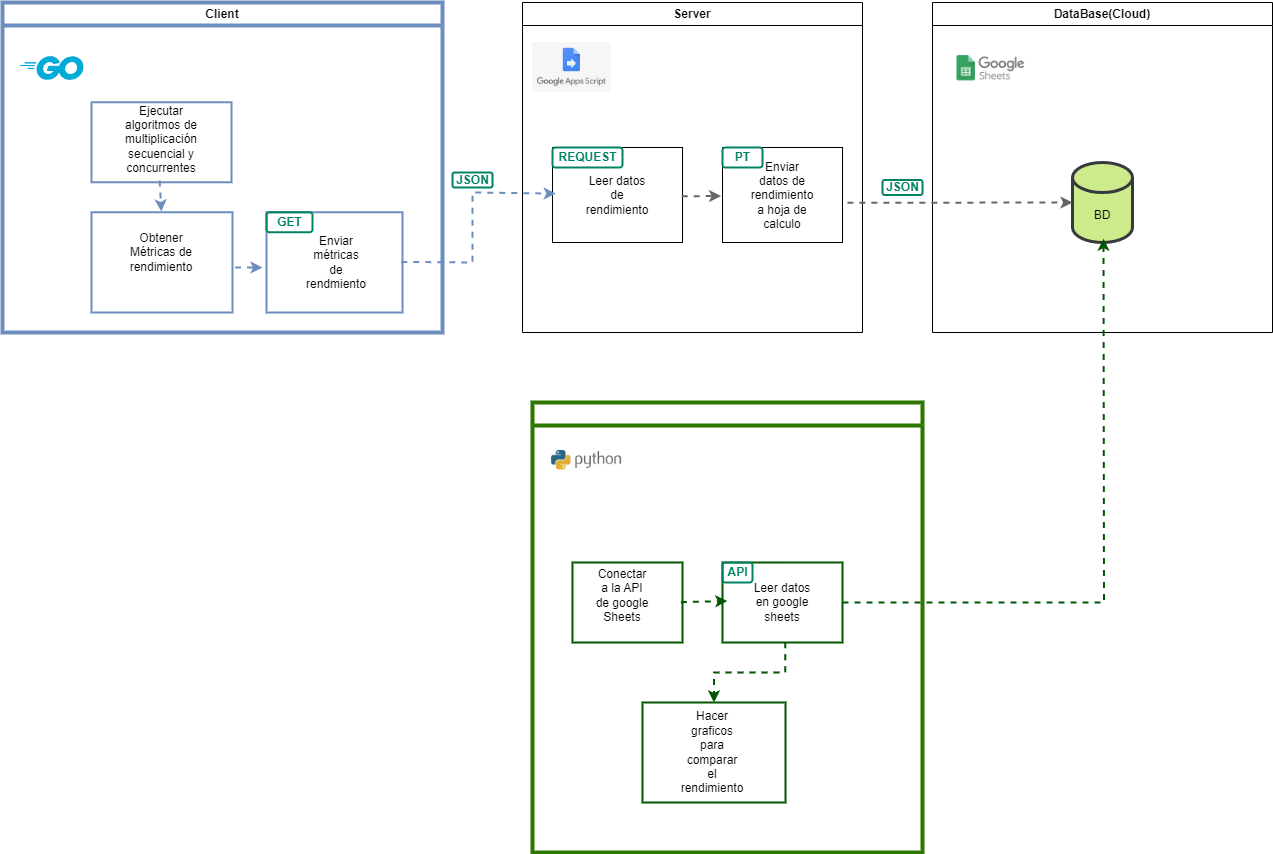

The diagram above was exported from draw.io. Its source (the exported page's mxGraphModel, read from the mxfile embedded in the PNG):
<mxGraphModel dx="1222" dy="676" grid="1" gridSize="10" guides="1" tooltips="1" connect="1" arrows="1" fold="1" page="1" pageScale="1" pageWidth="827" pageHeight="1169" math="0" shadow="0">
  <root>
    <mxCell id="0" />
    <mxCell id="1" parent="0" />
    <mxCell id="PdkiRWVCBwhUZumap-xA-7" value="Server" style="swimlane;whiteSpace=wrap;html=1;startSize=23;" vertex="1" parent="1">
      <mxGeometry x="600" y="200" width="340" height="330" as="geometry" />
    </mxCell>
    <mxCell id="PdkiRWVCBwhUZumap-xA-8" value="" style="verticalLabelPosition=bottom;verticalAlign=top;html=1;shape=mxgraph.basic.rect;fillColor2=none;strokeWidth=1;size=20;indent=5;" vertex="1" parent="PdkiRWVCBwhUZumap-xA-7">
      <mxGeometry x="30" y="145" width="130" height="95" as="geometry" />
    </mxCell>
    <mxCell id="PdkiRWVCBwhUZumap-xA-9" value="Leer datos de rendimiento" style="text;html=1;strokeColor=none;fillColor=none;align=center;verticalAlign=middle;whiteSpace=wrap;rounded=0;" vertex="1" parent="PdkiRWVCBwhUZumap-xA-7">
      <mxGeometry x="65" y="177.5" width="60" height="30" as="geometry" />
    </mxCell>
    <mxCell id="PdkiRWVCBwhUZumap-xA-30" value="" style="curved=0;endArrow=classic;html=1;rounded=0;fontFamily=Helvetica;fontSize=12;fontColor=default;startSize=23;exitX=0.994;exitY=0.513;exitDx=0;exitDy=0;exitPerimeter=0;dashed=1;fillColor=#f5f5f5;gradientColor=#b3b3b3;strokeColor=#666666;strokeWidth=2;entryX=-0.012;entryY=0.511;entryDx=0;entryDy=0;entryPerimeter=0;" edge="1" parent="PdkiRWVCBwhUZumap-xA-7" source="PdkiRWVCBwhUZumap-xA-8" target="PdkiRWVCBwhUZumap-xA-31">
      <mxGeometry width="50" height="50" relative="1" as="geometry">
        <mxPoint x="170" y="185" as="sourcePoint" />
        <mxPoint x="195" y="192" as="targetPoint" />
        <Array as="points" />
      </mxGeometry>
    </mxCell>
    <mxCell id="PdkiRWVCBwhUZumap-xA-31" value="" style="verticalLabelPosition=bottom;verticalAlign=top;html=1;shape=mxgraph.basic.rect;fillColor2=none;strokeWidth=1;size=20;indent=5;" vertex="1" parent="PdkiRWVCBwhUZumap-xA-7">
      <mxGeometry x="200" y="145" width="120" height="95" as="geometry" />
    </mxCell>
    <mxCell id="PdkiRWVCBwhUZumap-xA-32" value="Enviar datos de rendimiento a hoja de calculo" style="text;html=1;strokeColor=none;fillColor=none;align=center;verticalAlign=middle;whiteSpace=wrap;rounded=0;" vertex="1" parent="PdkiRWVCBwhUZumap-xA-7">
      <mxGeometry x="230" y="177.5" width="60" height="30" as="geometry" />
    </mxCell>
    <mxCell id="PdkiRWVCBwhUZumap-xA-33" value="" style="shape=image;verticalLabelPosition=bottom;labelBackgroundColor=default;verticalAlign=top;aspect=fixed;imageAspect=0;image=https://admin-it.xyz/wp-content/uploads/2019/03/GoogleAppsScript.png;" vertex="1" parent="PdkiRWVCBwhUZumap-xA-7">
      <mxGeometry x="10" y="40" width="78.56" height="50" as="geometry" />
    </mxCell>
    <mxCell id="PdkiRWVCBwhUZumap-xA-69" value="REQUEST" style="dashed=0;html=1;rounded=1;strokeColor=#008364;fontSize=12;align=center;fontStyle=1;strokeWidth=2;fontColor=#008364;labelBorderColor=none;verticalAlign=middle;fontFamily=Helvetica;startSize=23;fillColor=none;gradientColor=none;" vertex="1" parent="PdkiRWVCBwhUZumap-xA-7">
      <mxGeometry x="30" y="145" width="70" height="20" as="geometry" />
    </mxCell>
    <mxCell id="PdkiRWVCBwhUZumap-xA-72" value="PT" style="dashed=0;html=1;rounded=1;strokeColor=#008364;fontSize=12;align=center;fontStyle=1;strokeWidth=2;fontColor=#008364;labelBorderColor=none;verticalAlign=middle;fontFamily=Helvetica;startSize=23;fillColor=none;gradientColor=none;" vertex="1" parent="PdkiRWVCBwhUZumap-xA-7">
      <mxGeometry x="200" y="145" width="40" height="20" as="geometry" />
    </mxCell>
    <mxCell id="PdkiRWVCBwhUZumap-xA-2" value="Client" style="swimlane;whiteSpace=wrap;html=1;startSize=23;labelBorderColor=none;swimlaneFillColor=none;fillColor=none;gradientColor=none;strokeColor=#6c8ebf;strokeWidth=4;" vertex="1" parent="1">
      <mxGeometry x="80" y="200" width="440" height="330" as="geometry" />
    </mxCell>
    <mxCell id="PdkiRWVCBwhUZumap-xA-3" value="" style="verticalLabelPosition=bottom;verticalAlign=top;html=1;shape=mxgraph.basic.rect;fillColor2=none;strokeWidth=2;size=20;indent=5;fillColor=none;gradientColor=#7ea6e0;strokeColor=#6c8ebf;" vertex="1" parent="PdkiRWVCBwhUZumap-xA-2">
      <mxGeometry x="89" y="99.75" width="140" height="80" as="geometry" />
    </mxCell>
    <mxCell id="PdkiRWVCBwhUZumap-xA-4" value="Ejecutar algoritmos de multiplicación secuencial y concurrentes" style="text;html=1;strokeColor=none;fillColor=none;align=center;verticalAlign=middle;whiteSpace=wrap;rounded=0;" vertex="1" parent="PdkiRWVCBwhUZumap-xA-2">
      <mxGeometry x="124" y="120" width="70" height="34.75" as="geometry" />
    </mxCell>
    <mxCell id="PdkiRWVCBwhUZumap-xA-5" value="" style="verticalLabelPosition=bottom;verticalAlign=top;html=1;shape=mxgraph.basic.rect;fillColor2=none;strokeWidth=2;size=20;indent=5;fillColor=none;gradientColor=none;strokeColor=#6c8ebf;" vertex="1" parent="PdkiRWVCBwhUZumap-xA-2">
      <mxGeometry x="89" y="209.75" width="141" height="100.25" as="geometry" />
    </mxCell>
    <mxCell id="PdkiRWVCBwhUZumap-xA-6" value="Obtener Métricas de rendimiento" style="text;html=1;strokeColor=none;fillColor=none;align=center;verticalAlign=middle;whiteSpace=wrap;rounded=0;" vertex="1" parent="PdkiRWVCBwhUZumap-xA-2">
      <mxGeometry x="129" y="234.75" width="60" height="30" as="geometry" />
    </mxCell>
    <mxCell id="PdkiRWVCBwhUZumap-xA-16" value="" style="endArrow=classic;html=1;rounded=0;fontFamily=Helvetica;fontSize=12;fontColor=default;startSize=23;exitX=0.487;exitY=0.978;exitDx=0;exitDy=0;exitPerimeter=0;dashed=1;fillColor=#dae8fc;gradientColor=#7ea6e0;strokeColor=#6c8ebf;strokeWidth=2;entryX=0.495;entryY=-0.008;entryDx=0;entryDy=0;entryPerimeter=0;" edge="1" parent="PdkiRWVCBwhUZumap-xA-2" source="PdkiRWVCBwhUZumap-xA-3" target="PdkiRWVCBwhUZumap-xA-5">
      <mxGeometry width="50" height="50" relative="1" as="geometry">
        <mxPoint x="220" y="190" as="sourcePoint" />
        <mxPoint x="270" y="160" as="targetPoint" />
      </mxGeometry>
    </mxCell>
    <mxCell id="PdkiRWVCBwhUZumap-xA-22" value="" style="shape=image;verticalLabelPosition=bottom;labelBackgroundColor=default;verticalAlign=top;aspect=fixed;imageAspect=0;image=data:image/png,(base64 omitted: 2484 chars);" vertex="1" parent="PdkiRWVCBwhUZumap-xA-2">
      <mxGeometry x="10" y="30" width="79" height="69.75" as="geometry" />
    </mxCell>
    <mxCell id="PdkiRWVCBwhUZumap-xA-24" value="" style="verticalLabelPosition=bottom;verticalAlign=top;html=1;shape=mxgraph.basic.rect;fillColor2=none;strokeWidth=2;size=20;indent=5;fillColor=none;gradientColor=none;strokeColor=#6c8ebf;" vertex="1" parent="PdkiRWVCBwhUZumap-xA-2">
      <mxGeometry x="264" y="209.76" width="136" height="100.25" as="geometry" />
    </mxCell>
    <mxCell id="PdkiRWVCBwhUZumap-xA-25" value="" style="endArrow=classic;html=1;rounded=0;fontFamily=Helvetica;fontSize=12;fontColor=default;startSize=23;exitX=1.018;exitY=0.551;exitDx=0;exitDy=0;exitPerimeter=0;dashed=1;fillColor=#dae8fc;gradientColor=#7ea6e0;strokeColor=#6c8ebf;strokeWidth=2;" edge="1" parent="PdkiRWVCBwhUZumap-xA-2" source="PdkiRWVCBwhUZumap-xA-5">
      <mxGeometry width="50" height="50" relative="1" as="geometry">
        <mxPoint x="167" y="188" as="sourcePoint" />
        <mxPoint x="260" y="265" as="targetPoint" />
      </mxGeometry>
    </mxCell>
    <mxCell id="PdkiRWVCBwhUZumap-xA-26" value="Enviar métricas de rendmiento" style="text;html=1;strokeColor=none;fillColor=none;align=center;verticalAlign=middle;whiteSpace=wrap;rounded=0;" vertex="1" parent="PdkiRWVCBwhUZumap-xA-2">
      <mxGeometry x="304" y="244.88" width="60" height="30" as="geometry" />
    </mxCell>
    <mxCell id="PdkiRWVCBwhUZumap-xA-66" value="GET" style="dashed=0;html=1;rounded=1;strokeColor=#008364;fontSize=12;align=center;fontStyle=1;strokeWidth=2;fontColor=#008364;labelBorderColor=none;verticalAlign=middle;fontFamily=Helvetica;startSize=23;fillColor=none;gradientColor=none;" vertex="1" parent="PdkiRWVCBwhUZumap-xA-2">
      <mxGeometry x="264" y="209.75" width="46" height="20" as="geometry" />
    </mxCell>
    <mxCell id="PdkiRWVCBwhUZumap-xA-28" value="" style="curved=0;endArrow=classic;html=1;rounded=0;fontFamily=Helvetica;fontSize=12;fontColor=default;startSize=23;exitX=0.991;exitY=0.495;exitDx=0;exitDy=0;exitPerimeter=0;entryX=0.025;entryY=0.485;entryDx=0;entryDy=0;entryPerimeter=0;dashed=1;fillColor=#dae8fc;gradientColor=#7ea6e0;strokeColor=#6c8ebf;strokeWidth=2;" edge="1" parent="1" source="PdkiRWVCBwhUZumap-xA-24" target="PdkiRWVCBwhUZumap-xA-8">
      <mxGeometry width="50" height="50" relative="1" as="geometry">
        <mxPoint x="550" y="450" as="sourcePoint" />
        <mxPoint x="600" y="400" as="targetPoint" />
        <Array as="points">
          <mxPoint x="550" y="460" />
          <mxPoint x="550" y="390" />
        </Array>
      </mxGeometry>
    </mxCell>
    <mxCell id="PdkiRWVCBwhUZumap-xA-35" value="DataBase(Cloud)" style="swimlane;whiteSpace=wrap;html=1;startSize=23;" vertex="1" parent="1">
      <mxGeometry x="1010" y="200" width="340" height="330" as="geometry" />
    </mxCell>
    <mxCell id="PdkiRWVCBwhUZumap-xA-37" value="BD" style="text;html=1;strokeColor=none;fillColor=none;align=center;verticalAlign=middle;whiteSpace=wrap;rounded=0;" vertex="1" parent="PdkiRWVCBwhUZumap-xA-35">
      <mxGeometry x="140" y="187.5" width="60" height="30" as="geometry" />
    </mxCell>
    <mxCell id="PdkiRWVCBwhUZumap-xA-43" value="" style="shape=image;verticalLabelPosition=bottom;labelBackgroundColor=default;verticalAlign=top;aspect=fixed;imageAspect=0;image=https://miro.medium.com/v2/resize:fit:717/1*pHglcoa-BSouiNT7R2p9yQ.png;" vertex="1" parent="PdkiRWVCBwhUZumap-xA-35">
      <mxGeometry x="20" y="40" width="77" height="54.12" as="geometry" />
    </mxCell>
    <mxCell id="PdkiRWVCBwhUZumap-xA-70" value="BD" style="shape=cylinder3;whiteSpace=wrap;html=1;boundedLbl=1;backgroundOutline=1;size=15;labelBorderColor=none;strokeColor=#36393d;strokeWidth=3;align=center;verticalAlign=middle;fontFamily=Helvetica;fontSize=12;startSize=23;fillColor=#cdeb8b;" vertex="1" parent="PdkiRWVCBwhUZumap-xA-35">
      <mxGeometry x="140" y="160" width="60" height="80" as="geometry" />
    </mxCell>
    <mxCell id="PdkiRWVCBwhUZumap-xA-44" value="" style="curved=0;endArrow=classic;html=1;rounded=0;fontFamily=Helvetica;fontSize=12;fontColor=default;startSize=23;exitX=1.041;exitY=0.582;exitDx=0;exitDy=0;exitPerimeter=0;dashed=1;fillColor=#f5f5f5;gradientColor=#b3b3b3;strokeColor=#666666;strokeWidth=2;entryX=0;entryY=0.5;entryDx=0;entryDy=0;entryPerimeter=0;" edge="1" parent="1" source="PdkiRWVCBwhUZumap-xA-31" target="PdkiRWVCBwhUZumap-xA-70">
      <mxGeometry width="50" height="50" relative="1" as="geometry">
        <mxPoint x="759" y="396" as="sourcePoint" />
        <mxPoint x="1130.4" y="397.7249999999999" as="targetPoint" />
        <Array as="points" />
      </mxGeometry>
    </mxCell>
    <mxCell id="PdkiRWVCBwhUZumap-xA-45" value="DashBoard" style="swimlane;whiteSpace=wrap;html=1;startSize=23;fillColor=none;strokeColor=#2D7600;swimlaneFillColor=default;strokeWidth=4;fontColor=#ffffff;" vertex="1" parent="1">
      <mxGeometry x="610" y="600" width="390" height="450" as="geometry" />
    </mxCell>
    <mxCell id="PdkiRWVCBwhUZumap-xA-46" value="" style="verticalLabelPosition=bottom;verticalAlign=top;html=1;shape=mxgraph.basic.rect;fillColor2=none;strokeWidth=2;size=20;indent=5;fillColor=none;strokeColor=#005700;fontColor=#ffffff;" vertex="1" parent="PdkiRWVCBwhUZumap-xA-45">
      <mxGeometry x="40" y="160" width="110" height="80" as="geometry" />
    </mxCell>
    <mxCell id="PdkiRWVCBwhUZumap-xA-47" value="Conectar a la API de google Sheets" style="text;html=1;strokeColor=none;fillColor=none;align=center;verticalAlign=middle;whiteSpace=wrap;rounded=0;" vertex="1" parent="PdkiRWVCBwhUZumap-xA-45">
      <mxGeometry x="60" y="177.5" width="60" height="30" as="geometry" />
    </mxCell>
    <mxCell id="PdkiRWVCBwhUZumap-xA-50" value="" style="shape=image;verticalLabelPosition=bottom;labelBackgroundColor=default;verticalAlign=top;aspect=fixed;imageAspect=0;image=https://1000marcas.net/wp-content/uploads/2020/11/Python-logo.jpg;" vertex="1" parent="PdkiRWVCBwhUZumap-xA-45">
      <mxGeometry x="10" y="40" width="90" height="37.05" as="geometry" />
    </mxCell>
    <mxCell id="PdkiRWVCBwhUZumap-xA-54" value="" style="verticalLabelPosition=bottom;verticalAlign=top;html=1;shape=mxgraph.basic.rect;fillColor2=none;strokeWidth=2;size=20;indent=5;fillColor=none;strokeColor=#005700;fontColor=#ffffff;" vertex="1" parent="PdkiRWVCBwhUZumap-xA-45">
      <mxGeometry x="190" y="160" width="120" height="80" as="geometry" />
    </mxCell>
    <mxCell id="PdkiRWVCBwhUZumap-xA-56" value="" style="endArrow=classic;html=1;rounded=0;fontFamily=Helvetica;fontSize=12;fontColor=default;startSize=23;exitX=0.985;exitY=0.496;exitDx=0;exitDy=0;exitPerimeter=0;dashed=1;strokeWidth=2;fillColor=#008a00;strokeColor=#005700;entryX=0.04;entryY=0.481;entryDx=0;entryDy=0;entryPerimeter=0;" edge="1" parent="PdkiRWVCBwhUZumap-xA-45" source="PdkiRWVCBwhUZumap-xA-46" target="PdkiRWVCBwhUZumap-xA-54">
      <mxGeometry width="50" height="50" relative="1" as="geometry">
        <mxPoint x="70" y="40" as="sourcePoint" />
        <mxPoint x="190" y="192" as="targetPoint" />
      </mxGeometry>
    </mxCell>
    <mxCell id="PdkiRWVCBwhUZumap-xA-62" style="edgeStyle=orthogonalEdgeStyle;rounded=0;orthogonalLoop=1;jettySize=auto;html=1;fontFamily=Helvetica;fontSize=12;fontColor=default;startSize=23;exitX=0.523;exitY=0.996;exitDx=0;exitDy=0;exitPerimeter=0;dashed=1;fillColor=#008a00;strokeColor=#005700;strokeWidth=2;" edge="1" parent="PdkiRWVCBwhUZumap-xA-45" source="PdkiRWVCBwhUZumap-xA-54" target="PdkiRWVCBwhUZumap-xA-60">
      <mxGeometry relative="1" as="geometry">
        <mxPoint x="240" y="230" as="sourcePoint" />
      </mxGeometry>
    </mxCell>
    <mxCell id="PdkiRWVCBwhUZumap-xA-59" value="Leer datos en google sheets" style="text;html=1;strokeColor=none;fillColor=none;align=center;verticalAlign=middle;whiteSpace=wrap;rounded=0;" vertex="1" parent="PdkiRWVCBwhUZumap-xA-45">
      <mxGeometry x="220" y="185" width="60" height="30" as="geometry" />
    </mxCell>
    <mxCell id="PdkiRWVCBwhUZumap-xA-60" value="" style="verticalLabelPosition=bottom;verticalAlign=top;html=1;shape=mxgraph.basic.rect;fillColor2=none;strokeWidth=2;size=20;indent=5;fillColor=none;strokeColor=#005700;fontColor=#ffffff;" vertex="1" parent="PdkiRWVCBwhUZumap-xA-45">
      <mxGeometry x="110" y="300" width="143" height="100" as="geometry" />
    </mxCell>
    <mxCell id="PdkiRWVCBwhUZumap-xA-63" value="Hacer graficos para comparar el rendimiento" style="text;html=1;strokeColor=none;fillColor=none;align=center;verticalAlign=middle;whiteSpace=wrap;rounded=0;" vertex="1" parent="PdkiRWVCBwhUZumap-xA-45">
      <mxGeometry x="150" y="335" width="60" height="30" as="geometry" />
    </mxCell>
    <mxCell id="PdkiRWVCBwhUZumap-xA-76" value="API" style="dashed=0;html=1;rounded=1;strokeColor=#008364;fontSize=12;align=center;fontStyle=1;strokeWidth=2;fontColor=#008364;labelBorderColor=none;verticalAlign=middle;fontFamily=Helvetica;startSize=23;fillColor=none;gradientColor=none;" vertex="1" parent="PdkiRWVCBwhUZumap-xA-45">
      <mxGeometry x="190" y="160" width="30" height="20" as="geometry" />
    </mxCell>
    <mxCell id="PdkiRWVCBwhUZumap-xA-61" style="edgeStyle=orthogonalEdgeStyle;rounded=0;orthogonalLoop=1;jettySize=auto;html=1;entryX=0.51;entryY=1.016;entryDx=0;entryDy=0;entryPerimeter=0;fontFamily=Helvetica;fontSize=12;fontColor=default;startSize=23;dashed=1;fillColor=#008a00;strokeColor=#005700;strokeWidth=2;" edge="1" parent="1" source="PdkiRWVCBwhUZumap-xA-54">
      <mxGeometry relative="1" as="geometry">
        <mxPoint x="1181" y="436.20000000000005" as="targetPoint" />
      </mxGeometry>
    </mxCell>
    <mxCell id="PdkiRWVCBwhUZumap-xA-71" value="JSON" style="dashed=0;html=1;rounded=1;strokeColor=#008364;fontSize=12;align=center;fontStyle=1;strokeWidth=2;fontColor=#008364;labelBorderColor=none;verticalAlign=middle;fontFamily=Helvetica;startSize=23;fillColor=none;gradientColor=none;" vertex="1" parent="1">
      <mxGeometry x="960" y="377.5" width="40" height="15" as="geometry" />
    </mxCell>
    <mxCell id="PdkiRWVCBwhUZumap-xA-73" value="JSON" style="dashed=0;html=1;rounded=1;strokeColor=#008364;fontSize=12;align=center;fontStyle=1;strokeWidth=2;fontColor=#008364;labelBorderColor=none;verticalAlign=middle;fontFamily=Helvetica;startSize=23;fillColor=none;gradientColor=none;" vertex="1" parent="1">
      <mxGeometry x="530" y="370" width="40" height="15" as="geometry" />
    </mxCell>
  </root>
</mxGraphModel>